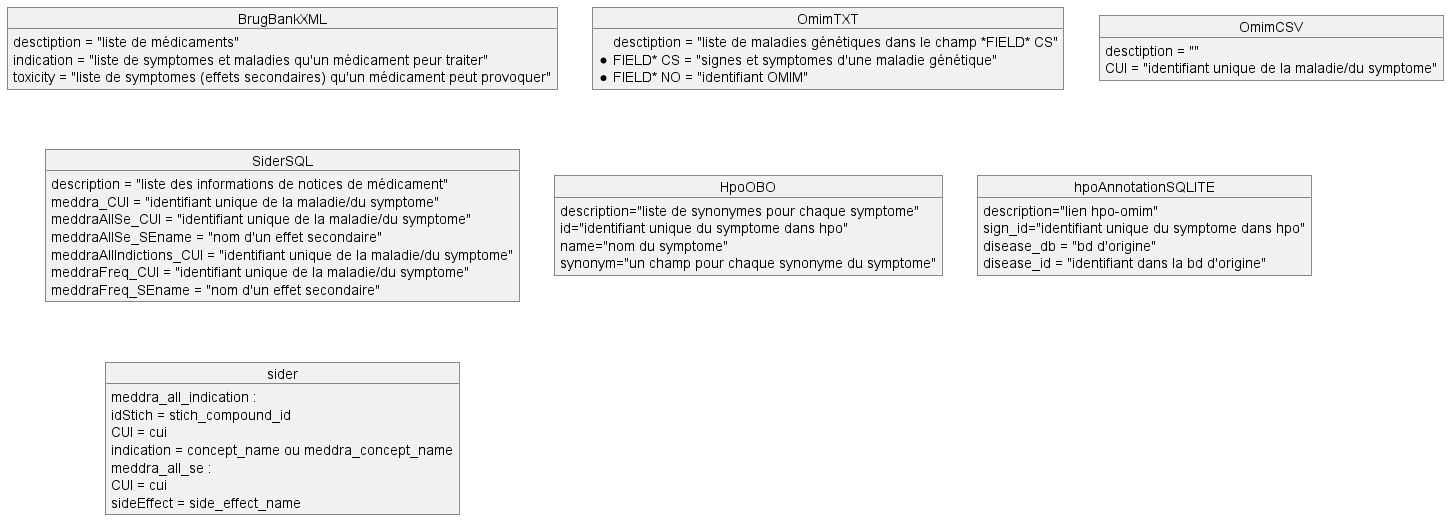

The diagram above was rendered by PlantUML. Its source (embedded in the PNG):
@startuml Diagramme de Classes 


object BrugBankXML{
    desctiption = "liste de médicaments"
    
    indication = "liste de symptomes et maladies qu'un médicament peur traiter"
    toxicity = "liste de symptomes (effets secondaires) qu'un médicament peut provoquer"
}

object OmimTXT{
    desctiption = "liste de maladies génétiques dans le champ *FIELD* CS"
    *FIELD* CS = "signes et symptomes d'une maladie génétique"
    *FIELD* NO = "identifiant OMIM"
}

object OmimCSV{
    desctiption = ""
    CUI = "identifiant unique de la maladie/du symptome"
}

object SiderSQL{
    description = "liste des informations de notices de médicament"

    meddra_CUI = "identifiant unique de la maladie/du symptome"

    meddraAllSe_CUI = "identifiant unique de la maladie/du symptome"
    meddraAllSe_SEname = "nom d'un effet secondaire"

    meddraAllIndictions_CUI = "identifiant unique de la maladie/du symptome"

    meddraFreq_CUI = "identifiant unique de la maladie/du symptome"
    meddraFreq_SEname = "nom d'un effet secondaire"
}

object HpoOBO{
    description="liste de synonymes pour chaque symptome"
    id="identifiant unique du symptome dans hpo"
    name="nom du symptome"
    synonym="un champ pour chaque synonyme du symptome"
}

object hpoAnnotationSQLITE{
    description="lien hpo-omim"
    sign_id="identifiant unique du symptome dans hpo"
    disease_db = "bd d'origine"
    disease_id = "identifiant dans la bd d'origine"
}

object sider{
    meddra_all_indication :
        idStich = stich_compound_id
        CUI = cui
        indication = concept_name ou meddra_concept_name
    meddra_all_se :
        CUI = cui
        sideEffect = side_effect_name
}

@enduml